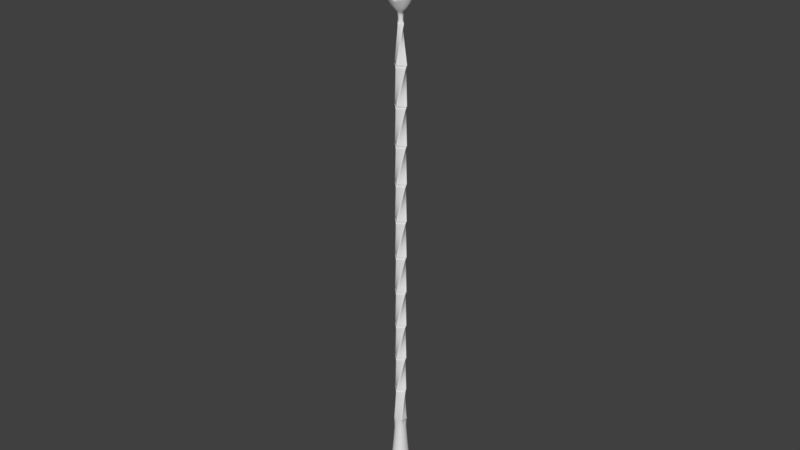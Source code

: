 # Source: Bar_Spoon.blend  (saved by Blender 2.79.0; exported with 4.5.12 LTS)
import bpy
from mathutils import Matrix  # noqa: F401  (used for matrix-valued properties, if any)

bpy.ops.wm.read_factory_settings(use_empty=True)
scene = bpy.context.scene
scene.name = 'Scene'

# ---- collections
col_collection_1 = bpy.data.collections.new('Collection 1'); scene.collection.children.link(col_collection_1)

# ---- world
world_world = bpy.data.worlds.new('World'); scene.world = world_world
world_world.color = (0.05088, 0.05088, 0.05088)
world_world.use_sun_shadow = False
world_world.sun_shadow_jitter_overblur = 0.0
world_world.cycles.sampling_method = 'MANUAL'

# ---- meshes
me_cube = bpy.data.meshes.new('Cube')
me_cube.from_pydata([(-0.01004, -0.008433, 0.1062), (-0.001716, -0.01187, 0.2185), (-0.01004, 0.008054, 0.1062), (-0.01337, -0.0002138, 0.2185), (0.006442, -0.008433, 0.1062), (0.009942, -0.0002138, 0.2185), (0.006442, 0.008054, 0.1062), (-0.001716, 0.01144, 0.2185), (-0.009406, 0.008054, 0.1062), (-0.01292, 0.000238, 0.2185), (-0.009406, -0.008433, 0.1062), (-0.001264, -0.01142, 0.2185), (-0.002252, 0.01091, 0.2185), (0.005684, -0.008433, 0.1062), (0.005684, 0.008054, 0.1062), (0.009406, -0.0007499, 0.2185), (-0.001951, -0.01187, 0.2171), (-0.01337, 2.073e-05, 0.2171), (-0.001482, 0.01144, 0.2171), (0.00994, -0.0004484, 0.2171), (-0.00149, -0.01143, 0.2171), (-0.01291, 0.0004634, 0.2171), (0.009393, -0.0009736, 0.2171), (-0.002028, 0.01092, 0.2171), (-0.002167, 0.01144, 0.109), (0.009933, 0.0002368, 0.109), (0.006755, -0.008108, 0.109), (-0.009082, -0.008721, 0.109), (-0.001698, 0.011, 0.109), (0.005997, -0.008138, 0.109), (0.009377, 0.0007518, 0.109), (-0.00972, -0.008746, 0.109), (-0.01004, 0.007706, 0.1062), (-0.01313, -0.0004596, 0.2185), (0.006442, 0.007706, 0.1062), (-0.00147, 0.0112, 0.2185), (-0.01268, -7.751e-06, 0.2185), (-0.009406, 0.007706, 0.1062), (-0.002006, 0.01066, 0.2185), (0.005684, 0.007706, 0.1062), (-0.001241, 0.01119, 0.2171), (-0.01313, -0.0002299, 0.2171), (-0.002403, 0.01118, 0.109), (0.009697, -1.825e-05, 0.109), (-0.01337, -0.0002138, 0.2174), (-0.001716, -0.01187, 0.3297), (-0.001716, 0.01144, 0.2174), (-0.01337, -0.0002138, 0.3297), (-0.001716, -0.01187, 0.2174), (0.009942, -0.0002138, 0.3297), (0.009942, -0.0002138, 0.2174), (-0.001716, 0.01144, 0.3297), (-0.001264, 0.01099, 0.2174), (-0.01292, 0.000238, 0.3297), (-0.01292, -0.0006657, 0.2174), (-0.001264, -0.01142, 0.3297), (-0.002252, 0.01091, 0.3297), (-0.002252, -0.01134, 0.2174), (0.009406, 0.0003222, 0.2174), (0.009406, -0.0007499, 0.3297), (-0.001951, -0.01187, 0.3283), (-0.01337, 2.073e-05, 0.3283), (-0.001482, 0.01144, 0.3283), (0.00994, -0.0004484, 0.3283), (-0.00149, -0.01143, 0.3283), (-0.01291, 0.0004634, 0.3283), (0.009393, -0.0009736, 0.3283), (-0.002028, 0.01092, 0.3283), (-0.002167, 0.01144, 0.2202), (0.009933, 0.0002368, 0.2202), (-0.001265, -0.01186, 0.2202), (-0.0129, -0.001099, 0.2202), (-0.001698, 0.011, 0.2202), (-0.001822, -0.01135, 0.2202), (0.009377, 0.0007518, 0.2202), (-0.01337, -0.0006645, 0.2202), (-0.001962, 0.0112, 0.2174), (-0.01313, -0.0004596, 0.3297), (0.009696, -0.0004596, 0.2174), (-0.00147, 0.0112, 0.3297), (-0.01268, -7.751e-06, 0.3297), (-0.00151, 0.01075, 0.2174), (-0.002006, 0.01066, 0.3297), (0.00916, 7.648e-05, 0.2174), (-0.001241, 0.01119, 0.3283), (-0.01313, -0.0002299, 0.3283), (-0.002403, 0.01118, 0.2202), (0.009697, -1.825e-05, 0.2202), (-0.01337, -0.0002138, 0.3286), (-0.001716, -0.01187, 0.4409), (-0.001716, 0.01144, 0.3286), (-0.01337, -0.0002138, 0.4409), (-0.001716, -0.01187, 0.3286), (0.009942, -0.0002138, 0.4409), (0.009942, -0.0002138, 0.3286), (-0.001716, 0.01144, 0.4409), (-0.001264, 0.01099, 0.3286), (-0.01292, 0.000238, 0.4409), (-0.01292, -0.0006657, 0.3286), (-0.001264, -0.01142, 0.4409), (-0.002252, 0.01091, 0.4409), (-0.002252, -0.01134, 0.3286), (0.009406, 0.0003222, 0.3286), (0.009406, -0.0007499, 0.4409), (-0.001951, -0.01187, 0.4395), (-0.01337, 2.073e-05, 0.4395), (-0.001482, 0.01144, 0.4395), (0.00994, -0.0004484, 0.4395), (-0.00149, -0.01143, 0.4395), (-0.01291, 0.0004634, 0.4395), (0.009393, -0.0009736, 0.4395), (-0.002028, 0.01092, 0.4395), (-0.002167, 0.01144, 0.3314), (0.009933, 0.0002368, 0.3314), (-0.001265, -0.01186, 0.3314), (-0.0129, -0.001099, 0.3314), (-0.001698, 0.011, 0.3314), (-0.001822, -0.01135, 0.3314), (0.009377, 0.0007518, 0.3314), (-0.01337, -0.0006645, 0.3314), (-0.001962, 0.0112, 0.3286), (-0.01313, -0.0004596, 0.4409), (0.009696, -0.0004596, 0.3286), (-0.00147, 0.0112, 0.4409), (-0.01268, -7.751e-06, 0.4409), (-0.00151, 0.01075, 0.3286), (-0.002006, 0.01066, 0.4409), (0.00916, 7.648e-05, 0.3286), (-0.001241, 0.01119, 0.4395), (-0.01313, -0.0002299, 0.4395), (-0.002403, 0.01118, 0.3314), (0.009697, -1.825e-05, 0.3314), (-0.01337, -0.0002138, 0.4398), (-0.001716, -0.01187, 0.5521), (-0.001716, 0.01144, 0.4398), (-0.01337, -0.0002138, 0.5521), (-0.001716, -0.01187, 0.4398), (0.009942, -0.0002138, 0.5521), (0.009942, -0.0002138, 0.4398), (-0.001716, 0.01144, 0.5521), (-0.001264, 0.01099, 0.4398), (-0.01292, 0.000238, 0.5521), (-0.01292, -0.0006657, 0.4398), (-0.001264, -0.01142, 0.5521), (-0.002252, 0.01091, 0.5521), (-0.002252, -0.01134, 0.4398), (0.009406, 0.0003222, 0.4398), (0.009406, -0.0007499, 0.5521), (-0.001951, -0.01187, 0.5507), (-0.01337, 2.073e-05, 0.5507), (-0.001482, 0.01144, 0.5507), (0.00994, -0.0004484, 0.5507), (-0.00149, -0.01143, 0.5507), (-0.01291, 0.0004634, 0.5507), (0.009393, -0.0009736, 0.5507), (-0.002028, 0.01092, 0.5507), (-0.002167, 0.01144, 0.4426), (0.009933, 0.0002368, 0.4426), (-0.001265, -0.01186, 0.4426), (-0.0129, -0.001099, 0.4426), (-0.001698, 0.011, 0.4426), (-0.001822, -0.01135, 0.4426), (0.009377, 0.0007518, 0.4426), (-0.01337, -0.0006645, 0.4426), (-0.001962, 0.0112, 0.4398), (-0.01313, -0.0004596, 0.5521), (0.009696, -0.0004596, 0.4398), (-0.00147, 0.0112, 0.5521), (-0.01268, -7.751e-06, 0.5521), (-0.00151, 0.01075, 0.4398), (-0.002006, 0.01066, 0.5521), (0.00916, 7.648e-05, 0.4398), (-0.001241, 0.01119, 0.5507), (-0.01313, -0.0002299, 0.5507), (-0.002403, 0.01118, 0.4426), (0.009697, -1.825e-05, 0.4426), (-0.01337, -0.0002138, 0.551), (-0.001716, -0.01187, 0.6633), (-0.001716, 0.01144, 0.551), (-0.01337, -0.0002138, 0.6633), (-0.001716, -0.01187, 0.551), (0.009942, -0.0002138, 0.6633), (0.009942, -0.0002138, 0.551), (-0.001716, 0.01144, 0.6633), (-0.001264, 0.01099, 0.551), (-0.01292, 0.000238, 0.6633), (-0.01292, -0.0006657, 0.551), (-0.001264, -0.01142, 0.6633), (-0.002252, 0.01091, 0.6633), (-0.002252, -0.01134, 0.551), (0.009406, 0.0003222, 0.551), (0.009406, -0.0007499, 0.6633), (-0.001951, -0.01187, 0.6619), (-0.01337, 2.073e-05, 0.6619), (-0.001482, 0.01144, 0.6619), (0.00994, -0.0004484, 0.6619), (-0.00149, -0.01143, 0.6619), (-0.01291, 0.0004634, 0.6619), (0.009393, -0.0009736, 0.6619), (-0.002028, 0.01092, 0.6619), (-0.002167, 0.01144, 0.5538), (0.009933, 0.0002368, 0.5538), (-0.001265, -0.01186, 0.5538), (-0.0129, -0.001099, 0.5538), (-0.001698, 0.011, 0.5538), (-0.001822, -0.01135, 0.5538), (0.009377, 0.0007518, 0.5538), (-0.01337, -0.0006645, 0.5538), (-0.001962, 0.0112, 0.551), (-0.01313, -0.0004596, 0.6633), (0.009696, -0.0004596, 0.551), (-0.00147, 0.0112, 0.6633), (-0.01268, -7.751e-06, 0.6633), (-0.00151, 0.01075, 0.551), (-0.002006, 0.01066, 0.6633), (0.00916, 7.648e-05, 0.551), (-0.001241, 0.01119, 0.6619), (-0.01313, -0.0002299, 0.6619), (-0.002403, 0.01118, 0.5538), (0.009697, -1.825e-05, 0.5538), (-0.01337, -0.0002138, 0.6622), (-0.001716, -0.01187, 0.7745), (-0.001716, 0.01144, 0.6622), (-0.01337, -0.0002138, 0.7745), (-0.001716, -0.01187, 0.6622), (0.009942, -0.0002138, 0.7745), (0.009942, -0.0002138, 0.6622), (-0.001716, 0.01144, 0.7745), (-0.001264, 0.01099, 0.6622), (-0.01292, 0.000238, 0.7745), (-0.01292, -0.0006657, 0.6622), (-0.001264, -0.01142, 0.7745), (-0.002252, 0.01091, 0.7745), (-0.002252, -0.01134, 0.6622), (0.009406, 0.0003222, 0.6622), (0.009406, -0.0007499, 0.7745), (-0.001951, -0.01187, 0.7731), (-0.01337, 2.073e-05, 0.7731), (-0.001482, 0.01144, 0.7731), (0.00994, -0.0004484, 0.7731), (-0.00149, -0.01143, 0.7731), (-0.01291, 0.0004634, 0.7731), (0.009393, -0.0009736, 0.7731), (-0.002028, 0.01092, 0.7731), (-0.002167, 0.01144, 0.665), (0.009933, 0.0002368, 0.665), (-0.001265, -0.01186, 0.665), (-0.0129, -0.001099, 0.665), (-0.001698, 0.011, 0.665), (-0.001822, -0.01135, 0.665), (0.009377, 0.0007518, 0.665), (-0.01337, -0.0006645, 0.665), (-0.001962, 0.0112, 0.6622), (-0.01313, -0.0004596, 0.7745), (0.009696, -0.0004596, 0.6622), (-0.00147, 0.0112, 0.7745), (-0.01268, -7.751e-06, 0.7745), (-0.00151, 0.01075, 0.6622), (-0.002006, 0.01066, 0.7745), (0.00916, 7.648e-05, 0.6622), (-0.001241, 0.01119, 0.7731), (-0.01313, -0.0002299, 0.7731), (-0.002403, 0.01118, 0.665), (0.009697, -1.825e-05, 0.665), (-0.01337, -0.0002138, 0.7734), (-0.001716, -0.01187, 0.8857), (-0.001716, 0.01144, 0.7734), (-0.01337, -0.0002138, 0.8857), (-0.001716, -0.01187, 0.7734), (0.009942, -0.0002138, 0.8857), (0.009942, -0.0002138, 0.7734), (-0.001716, 0.01144, 0.8857), (-0.001264, 0.01099, 0.7734), (-0.01292, 0.000238, 0.8857), (-0.01292, -0.0006657, 0.7734), (-0.001264, -0.01142, 0.8857), (-0.002252, 0.01091, 0.8857), (-0.002252, -0.01134, 0.7734), (0.009406, 0.0003222, 0.7734), (0.009406, -0.0007499, 0.8857), (-0.001951, -0.01187, 0.8843), (-0.01337, 2.073e-05, 0.8843), (-0.001482, 0.01144, 0.8843), (0.00994, -0.0004484, 0.8843), (-0.00149, -0.01143, 0.8843), (-0.01291, 0.0004634, 0.8843), (0.009393, -0.0009736, 0.8843), (-0.002028, 0.01092, 0.8843), (-0.002167, 0.01144, 0.7762), (0.009933, 0.0002368, 0.7762), (-0.001265, -0.01186, 0.7762), (-0.0129, -0.001099, 0.7762), (-0.001698, 0.011, 0.7762), (-0.001822, -0.01135, 0.7762), (0.009377, 0.0007518, 0.7762), (-0.01337, -0.0006645, 0.7762), (-0.001962, 0.0112, 0.7734), (-0.01313, -0.0004596, 0.8857), (0.009696, -0.0004596, 0.7734), (-0.00147, 0.0112, 0.8857), (-0.01268, -7.751e-06, 0.8857), (-0.00151, 0.01075, 0.7734), (-0.002006, 0.01066, 0.8857), (0.00916, 7.648e-05, 0.7734), (-0.001241, 0.01119, 0.8843), (-0.01313, -0.0002299, 0.8843), (-0.002403, 0.01118, 0.7762), (0.009697, -1.825e-05, 0.7762), (-0.01337, -0.0002138, 0.8846), (-0.001716, -0.01187, 0.9969), (-0.001716, 0.01144, 0.8846), (-0.01337, -0.0002138, 0.9969), (-0.001716, -0.01187, 0.8846), (0.009942, -0.0002138, 0.9969), (0.009942, -0.0002138, 0.8846), (-0.001716, 0.01144, 0.9969), (-0.001264, 0.01099, 0.8846), (-0.01292, 0.000238, 0.9969), (-0.01292, -0.0006657, 0.8846), (-0.001264, -0.01142, 0.9969), (-0.002252, 0.01091, 0.9969), (-0.002252, -0.01134, 0.8846), (0.009406, 0.0003222, 0.8846), (0.009406, -0.0007499, 0.9969), (-0.001951, -0.01187, 0.9955), (-0.01337, 2.073e-05, 0.9955), (-0.001482, 0.01144, 0.9955), (0.00994, -0.0004484, 0.9955), (-0.00149, -0.01143, 0.9955), (-0.01291, 0.0004634, 0.9955), (0.009393, -0.0009736, 0.9955), (-0.002028, 0.01092, 0.9955), (-0.002167, 0.01144, 0.8874), (0.009933, 0.0002368, 0.8874), (-0.001265, -0.01186, 0.8874), (-0.0129, -0.001099, 0.8874), (-0.001698, 0.011, 0.8874), (-0.001822, -0.01135, 0.8874), (0.009377, 0.0007518, 0.8874), (-0.01337, -0.0006645, 0.8874), (-0.001962, 0.0112, 0.8846), (-0.01313, -0.0004596, 0.9969), (0.009696, -0.0004596, 0.8846), (-0.00147, 0.0112, 0.9969), (-0.01268, -7.751e-06, 0.9969), (-0.00151, 0.01075, 0.8846), (-0.002006, 0.01066, 0.9969), (0.00916, 7.648e-05, 0.8846), (-0.001241, 0.01119, 0.9955), (-0.01313, -0.0002299, 0.9955), (-0.002403, 0.01118, 0.8874), (0.009697, -1.825e-05, 0.8874), (-0.01337, -0.0002138, 0.9958), (-0.001716, -0.01187, 1.108), (-0.001716, 0.01144, 0.9958), (-0.01337, -0.0002138, 1.108), (-0.001716, -0.01187, 0.9958), (0.009942, -0.0002138, 1.108), (0.009942, -0.0002138, 0.9958), (-0.001716, 0.01144, 1.108), (-0.001264, 0.01099, 0.9958), (-0.01292, 0.000238, 1.108), (-0.01292, -0.0006657, 0.9958), (-0.001264, -0.01142, 1.108), (-0.002252, 0.01091, 1.108), (-0.002252, -0.01134, 0.9958), (0.009406, 0.0003222, 0.9958), (0.009406, -0.0007499, 1.108), (-0.001951, -0.01187, 1.107), (-0.01337, 2.073e-05, 1.107), (-0.001482, 0.01144, 1.107), (0.00994, -0.0004484, 1.107), (-0.00149, -0.01143, 1.107), (-0.01291, 0.0004634, 1.107), (0.009393, -0.0009736, 1.107), (-0.002028, 0.01092, 1.107), (-0.002167, 0.01144, 0.9986), (0.009933, 0.0002368, 0.9986), (-0.001265, -0.01186, 0.9986), (-0.0129, -0.001099, 0.9986), (-0.001698, 0.011, 0.9986), (-0.001822, -0.01135, 0.9986), (0.009377, 0.0007518, 0.9986), (-0.01337, -0.0006645, 0.9986), (-0.001962, 0.0112, 0.9958), (-0.01313, -0.0004596, 1.108), (0.009696, -0.0004596, 0.9958), (-0.00147, 0.0112, 1.108), (-0.01268, -7.751e-06, 1.108), (-0.00151, 0.01075, 0.9958), (-0.002006, 0.01066, 1.108), (0.00916, 7.648e-05, 0.9958), (-0.001241, 0.01119, 1.107), (-0.01313, -0.0002299, 1.107), (-0.002403, 0.01118, 0.9986), (0.009697, -1.825e-05, 0.9986), (-0.01337, -0.0002138, 1.107), (-0.001716, -0.01187, 1.219), (-0.001716, 0.01144, 1.107), (-0.01337, -0.0002138, 1.219), (-0.001716, -0.01187, 1.107), (0.009942, -0.0002138, 1.219), (0.009942, -0.0002138, 1.107), (-0.001716, 0.01144, 1.219), (-0.001264, 0.01099, 1.107), (-0.01292, 0.000238, 1.219), (-0.01292, -0.0006657, 1.107), (-0.001264, -0.01142, 1.219), (-0.002252, 0.01091, 1.219), (-0.002252, -0.01134, 1.107), (0.009406, 0.0003222, 1.107), (0.009406, -0.0007499, 1.219), (-0.001951, -0.01187, 1.218), (-0.01337, 2.073e-05, 1.218), (-0.001482, 0.01144, 1.218), (0.00994, -0.0004484, 1.218), (-0.00149, -0.01143, 1.218), (-0.01291, 0.0004634, 1.218), (0.009393, -0.0009736, 1.218), (-0.002028, 0.01092, 1.218), (-0.002167, 0.01144, 1.11), (0.009933, 0.0002368, 1.11), (-0.001265, -0.01186, 1.11), (-0.0129, -0.001099, 1.11), (-0.001698, 0.011, 1.11), (-0.001822, -0.01135, 1.11), (0.009377, 0.0007518, 1.11), (-0.01337, -0.0006645, 1.11), (-0.001962, 0.0112, 1.107), (-0.01313, -0.0004596, 1.219), (0.009696, -0.0004596, 1.107), (-0.00147, 0.0112, 1.219), (-0.01268, -7.751e-06, 1.219), (-0.00151, 0.01075, 1.107), (-0.002006, 0.01066, 1.219), (0.00916, 7.648e-05, 1.107), (-0.001241, 0.01119, 1.218), (-0.01313, -0.0002299, 1.218), (-0.002403, 0.01118, 1.11), (0.009697, -1.825e-05, 1.11), (-0.01337, -0.0002138, 1.218), (-0.002962, -0.005595, 1.327), (-0.001716, 0.01144, 1.218), (-0.009609, 0.001052, 1.327), (-0.001716, -0.01187, 1.218), (0.003685, 0.001052, 1.327), (0.009942, -0.0002138, 1.218), (-0.002962, 0.007699, 1.327), (-0.001264, 0.01099, 1.218), (-0.009352, 0.00131, 1.327), (-0.01292, -0.0006657, 1.218), (-0.002705, -0.005337, 1.327), (-0.003268, 0.007394, 1.327), (-0.002252, -0.01134, 1.218), (0.009406, 0.0003222, 1.218), (0.003379, 0.0007467, 1.327), (-0.003096, -0.005593, 1.326), (-0.005253, 0.001047, 1.33), (-0.002898, 0.003309, 1.33), (0.003683, 0.0009186, 1.326), (-0.002833, -0.005341, 1.326), (-0.005162, 0.001134, 1.33), (0.003371, 0.0006192, 1.326), (-0.003006, 0.003205, 1.33), (-0.002167, 0.01144, 1.221), (0.009933, 0.0002368, 1.221), (-0.001265, -0.01186, 1.221), (-0.0129, -0.001099, 1.221), (-0.001698, 0.011, 1.221), (-0.001822, -0.01135, 1.221), (0.009377, 0.0007518, 1.221), (-0.01337, -0.0006645, 1.221), (-0.001962, 0.0112, 1.218), (-0.009469, 0.0009122, 1.327), (0.009696, -0.0004596, 1.218), (-0.002822, 0.007559, 1.327), (-0.009212, 0.00117, 1.327), (-0.00151, 0.01075, 1.218), (-0.003128, 0.007254, 1.327), (0.00916, 7.648e-05, 1.218), (-0.00285, 0.003259, 1.33), (-0.005205, 0.000997, 1.33), (-0.002403, 0.01118, 1.221), (0.009697, -1.825e-05, 1.221), (0.001685, 0.00526, 1.347), (0.001685, -0.003344, 1.347), (-0.007517, -0.003344, 1.347), (-0.007517, 0.00526, 1.347), (0.001685, 0.00526, 1.355), (0.001685, -0.003344, 1.355), (-0.007517, -0.003344, 1.355), (-0.007517, 0.00526, 1.355), (0.01741, 0.01984, 1.402), (0.02521, -0.012, 1.377), (-0.03105, -0.012, 1.377), (-0.02324, 0.01984, 1.402), (0.05105, 0.02304, 1.647), (0.06748, -0.01667, 1.672), (-0.07331, -0.01667, 1.672), (-0.05689, 0.02304, 1.647), (-0.03592, -0.01174, 1.369), (0.03008, -0.01174, 1.369), (-0.09055, -0.01693, 1.681), (0.08472, -0.01693, 1.681), (-0.01795, 0.0198, 1.414), (0.01212, 0.0198, 1.414), (-0.04055, 0.0173, 1.635), (0.03472, 0.0173, 1.635), (-0.02624, 0.02571, -0.1654), (-0.02624, -0.02644, -0.1654), (0.02252, -0.02644, -0.1654), (0.02252, 0.02571, -0.1654), (0.01905, -0.02273, -0.1408), (0.01905, 0.02201, -0.1408), (-0.02278, -0.02273, -0.1408), (-0.02278, 0.02201, -0.1408), (0.02445, -0.01015, 1.38), (-0.03028, -0.01015, 1.38), (-0.07141, -0.0147, 1.67), (0.06558, -0.0147, 1.67), (0.02604, -0.01196, 1.376), (-0.03187, -0.01196, 1.376), (-0.07623, -0.01672, 1.673), (0.0704, -0.01672, 1.673)], [], [(41, 33, 3, 17), (23, 12, 7, 18), (40, 35, 5, 19), (20, 11, 1, 16), (39, 34, 4, 13), (36, 33, 1, 11), (38, 36, 11, 15), (32, 37, 10, 0), (22, 15, 11, 20), (17, 3, 9, 21), (19, 5, 15, 22), (35, 38, 15, 5), (513, 512, 510, 511), (21, 9, 12, 23), (28, 21, 23, 30), (26, 19, 22, 29), (24, 17, 21, 28), (29, 22, 20, 27), (27, 20, 16, 31), (43, 40, 19, 26), (30, 23, 18, 25), (42, 41, 17, 24), (32, 42, 24, 2), (14, 30, 25, 6), (34, 43, 26, 4), (10, 27, 31, 0), (13, 29, 27, 10), (2, 24, 28, 8), (4, 26, 29, 13), (8, 28, 30, 14), (6, 25, 43, 34), (0, 31, 42, 32), (31, 16, 41, 42), (25, 18, 40, 43), (8, 14, 39, 37), (7, 12, 38, 35), (2, 8, 37, 32), (12, 9, 36, 38), (9, 3, 33, 36), (14, 6, 34, 39), (18, 7, 35, 40), (16, 1, 33, 41), (85, 77, 47, 61), (67, 56, 51, 62), (84, 79, 49, 63), (64, 55, 45, 60), (83, 78, 48, 57), (80, 77, 45, 55), (82, 80, 55, 59), (76, 81, 54, 44), (66, 59, 55, 64), (61, 47, 53, 65), (63, 49, 59, 66), (79, 82, 59, 49), (81, 83, 57, 54), (65, 53, 56, 67), (72, 65, 67, 74), (70, 63, 66, 73), (68, 61, 65, 72), (73, 66, 64, 71), (71, 64, 60, 75), (87, 84, 63, 70), (74, 67, 62, 69), (86, 85, 61, 68), (76, 86, 68, 46), (58, 74, 69, 50), (78, 87, 70, 48), (54, 71, 75, 44), (57, 73, 71, 54), (46, 68, 72, 52), (48, 70, 73, 57), (52, 72, 74, 58), (50, 69, 87, 78), (44, 75, 86, 76), (75, 60, 85, 86), (69, 62, 84, 87), (52, 58, 83, 81), (51, 56, 82, 79), (46, 52, 81, 76), (56, 53, 80, 82), (53, 47, 77, 80), (58, 50, 78, 83), (62, 51, 79, 84), (60, 45, 77, 85), (129, 121, 91, 105), (111, 100, 95, 106), (128, 123, 93, 107), (108, 99, 89, 104), (127, 122, 92, 101), (124, 121, 89, 99), (126, 124, 99, 103), (120, 125, 98, 88), (110, 103, 99, 108), (105, 91, 97, 109), (107, 93, 103, 110), (123, 126, 103, 93), (125, 127, 101, 98), (109, 97, 100, 111), (116, 109, 111, 118), (114, 107, 110, 117), (112, 105, 109, 116), (117, 110, 108, 115), (115, 108, 104, 119), (131, 128, 107, 114), (118, 111, 106, 113), (130, 129, 105, 112), (120, 130, 112, 90), (102, 118, 113, 94), (122, 131, 114, 92), (98, 115, 119, 88), (101, 117, 115, 98), (90, 112, 116, 96), (92, 114, 117, 101), (96, 116, 118, 102), (94, 113, 131, 122), (88, 119, 130, 120), (119, 104, 129, 130), (113, 106, 128, 131), (96, 102, 127, 125), (95, 100, 126, 123), (90, 96, 125, 120), (100, 97, 124, 126), (97, 91, 121, 124), (102, 94, 122, 127), (106, 95, 123, 128), (104, 89, 121, 129), (173, 165, 135, 149), (155, 144, 139, 150), (172, 167, 137, 151), (152, 143, 133, 148), (171, 166, 136, 145), (168, 165, 133, 143), (170, 168, 143, 147), (164, 169, 142, 132), (154, 147, 143, 152), (149, 135, 141, 153), (151, 137, 147, 154), (167, 170, 147, 137), (169, 171, 145, 142), (153, 141, 144, 155), (160, 153, 155, 162), (158, 151, 154, 161), (156, 149, 153, 160), (161, 154, 152, 159), (159, 152, 148, 163), (175, 172, 151, 158), (162, 155, 150, 157), (174, 173, 149, 156), (164, 174, 156, 134), (146, 162, 157, 138), (166, 175, 158, 136), (142, 159, 163, 132), (145, 161, 159, 142), (134, 156, 160, 140), (136, 158, 161, 145), (140, 160, 162, 146), (138, 157, 175, 166), (132, 163, 174, 164), (163, 148, 173, 174), (157, 150, 172, 175), (140, 146, 171, 169), (139, 144, 170, 167), (134, 140, 169, 164), (144, 141, 168, 170), (141, 135, 165, 168), (146, 138, 166, 171), (150, 139, 167, 172), (148, 133, 165, 173), (217, 209, 179, 193), (199, 188, 183, 194), (216, 211, 181, 195), (196, 187, 177, 192), (215, 210, 180, 189), (212, 209, 177, 187), (214, 212, 187, 191), (208, 213, 186, 176), (198, 191, 187, 196), (193, 179, 185, 197), (195, 181, 191, 198), (211, 214, 191, 181), (213, 215, 189, 186), (197, 185, 188, 199), (204, 197, 199, 206), (202, 195, 198, 205), (200, 193, 197, 204), (205, 198, 196, 203), (203, 196, 192, 207), (219, 216, 195, 202), (206, 199, 194, 201), (218, 217, 193, 200), (208, 218, 200, 178), (190, 206, 201, 182), (210, 219, 202, 180), (186, 203, 207, 176), (189, 205, 203, 186), (178, 200, 204, 184), (180, 202, 205, 189), (184, 204, 206, 190), (182, 201, 219, 210), (176, 207, 218, 208), (207, 192, 217, 218), (201, 194, 216, 219), (184, 190, 215, 213), (183, 188, 214, 211), (178, 184, 213, 208), (188, 185, 212, 214), (185, 179, 209, 212), (190, 182, 210, 215), (194, 183, 211, 216), (192, 177, 209, 217), (261, 253, 223, 237), (243, 232, 227, 238), (260, 255, 225, 239), (240, 231, 221, 236), (259, 254, 224, 233), (256, 253, 221, 231), (258, 256, 231, 235), (252, 257, 230, 220), (242, 235, 231, 240), (237, 223, 229, 241), (239, 225, 235, 242), (255, 258, 235, 225), (257, 259, 233, 230), (241, 229, 232, 243), (248, 241, 243, 250), (246, 239, 242, 249), (244, 237, 241, 248), (249, 242, 240, 247), (247, 240, 236, 251), (263, 260, 239, 246), (250, 243, 238, 245), (262, 261, 237, 244), (252, 262, 244, 222), (234, 250, 245, 226), (254, 263, 246, 224), (230, 247, 251, 220), (233, 249, 247, 230), (222, 244, 248, 228), (224, 246, 249, 233), (228, 248, 250, 234), (226, 245, 263, 254), (220, 251, 262, 252), (251, 236, 261, 262), (245, 238, 260, 263), (228, 234, 259, 257), (227, 232, 258, 255), (222, 228, 257, 252), (232, 229, 256, 258), (229, 223, 253, 256), (234, 226, 254, 259), (238, 227, 255, 260), (236, 221, 253, 261), (305, 297, 267, 281), (287, 276, 271, 282), (304, 299, 269, 283), (284, 275, 265, 280), (303, 298, 268, 277), (300, 297, 265, 275), (302, 300, 275, 279), (296, 301, 274, 264), (286, 279, 275, 284), (281, 267, 273, 285), (283, 269, 279, 286), (299, 302, 279, 269), (301, 303, 277, 274), (285, 273, 276, 287), (292, 285, 287, 294), (290, 283, 286, 293), (288, 281, 285, 292), (293, 286, 284, 291), (291, 284, 280, 295), (307, 304, 283, 290), (294, 287, 282, 289), (306, 305, 281, 288), (296, 306, 288, 266), (278, 294, 289, 270), (298, 307, 290, 268), (274, 291, 295, 264), (277, 293, 291, 274), (266, 288, 292, 272), (268, 290, 293, 277), (272, 292, 294, 278), (270, 289, 307, 298), (264, 295, 306, 296), (295, 280, 305, 306), (289, 282, 304, 307), (272, 278, 303, 301), (271, 276, 302, 299), (266, 272, 301, 296), (276, 273, 300, 302), (273, 267, 297, 300), (278, 270, 298, 303), (282, 271, 299, 304), (280, 265, 297, 305), (349, 341, 311, 325), (331, 320, 315, 326), (348, 343, 313, 327), (328, 319, 309, 324), (347, 342, 312, 321), (344, 341, 309, 319), (346, 344, 319, 323), (340, 345, 318, 308), (330, 323, 319, 328), (325, 311, 317, 329), (327, 313, 323, 330), (343, 346, 323, 313), (345, 347, 321, 318), (329, 317, 320, 331), (336, 329, 331, 338), (334, 327, 330, 337), (332, 325, 329, 336), (337, 330, 328, 335), (335, 328, 324, 339), (351, 348, 327, 334), (338, 331, 326, 333), (350, 349, 325, 332), (340, 350, 332, 310), (322, 338, 333, 314), (342, 351, 334, 312), (318, 335, 339, 308), (321, 337, 335, 318), (310, 332, 336, 316), (312, 334, 337, 321), (316, 336, 338, 322), (314, 333, 351, 342), (308, 339, 350, 340), (339, 324, 349, 350), (333, 326, 348, 351), (316, 322, 347, 345), (315, 320, 346, 343), (310, 316, 345, 340), (320, 317, 344, 346), (317, 311, 341, 344), (322, 314, 342, 347), (326, 315, 343, 348), (324, 309, 341, 349), (393, 385, 355, 369), (375, 364, 359, 370), (392, 387, 357, 371), (372, 363, 353, 368), (391, 386, 356, 365), (388, 385, 353, 363), (390, 388, 363, 367), (384, 389, 362, 352), (374, 367, 363, 372), (369, 355, 361, 373), (371, 357, 367, 374), (387, 390, 367, 357), (389, 391, 365, 362), (373, 361, 364, 375), (380, 373, 375, 382), (378, 371, 374, 381), (376, 369, 373, 380), (381, 374, 372, 379), (379, 372, 368, 383), (395, 392, 371, 378), (382, 375, 370, 377), (394, 393, 369, 376), (384, 394, 376, 354), (366, 382, 377, 358), (386, 395, 378, 356), (362, 379, 383, 352), (365, 381, 379, 362), (354, 376, 380, 360), (356, 378, 381, 365), (360, 380, 382, 366), (358, 377, 395, 386), (352, 383, 394, 384), (383, 368, 393, 394), (377, 370, 392, 395), (360, 366, 391, 389), (359, 364, 390, 387), (354, 360, 389, 384), (364, 361, 388, 390), (361, 355, 385, 388), (366, 358, 386, 391), (370, 359, 387, 392), (368, 353, 385, 393), (437, 429, 399, 413), (419, 408, 403, 414), (436, 431, 401, 415), (416, 407, 397, 412), (435, 430, 400, 409), (432, 429, 397, 407), (434, 432, 407, 411), (428, 433, 406, 396), (418, 411, 407, 416), (413, 399, 405, 417), (415, 401, 411, 418), (431, 434, 411, 401), (433, 435, 409, 406), (417, 405, 408, 419), (424, 417, 419, 426), (422, 415, 418, 425), (420, 413, 417, 424), (425, 418, 416, 423), (423, 416, 412, 427), (439, 436, 415, 422), (426, 419, 414, 421), (438, 437, 413, 420), (428, 438, 420, 398), (410, 426, 421, 402), (430, 439, 422, 400), (406, 423, 427, 396), (409, 425, 423, 406), (398, 420, 424, 404), (400, 422, 425, 409), (404, 424, 426, 410), (402, 421, 439, 430), (396, 427, 438, 428), (427, 412, 437, 438), (421, 414, 436, 439), (404, 410, 435, 433), (403, 408, 434, 431), (398, 404, 433, 428), (408, 405, 432, 434), (405, 399, 429, 432), (410, 402, 430, 435), (414, 403, 431, 436), (412, 397, 429, 437), (481, 473, 443, 457), (463, 452, 447, 458), (480, 475, 445, 459), (460, 451, 441, 456), (479, 474, 444, 453), (476, 473, 441, 451), (451, 455, 484, 485), (472, 477, 450, 440), (462, 455, 451, 460), (457, 443, 449, 461), (459, 445, 455, 462), (475, 478, 455, 445), (477, 479, 453, 450), (461, 449, 452, 463), (468, 461, 463, 470), (466, 459, 462, 469), (464, 457, 461, 468), (469, 462, 460, 467), (467, 460, 456, 471), (483, 480, 459, 466), (470, 463, 458, 465), (482, 481, 457, 464), (472, 482, 464, 442), (454, 470, 465, 446), (474, 483, 466, 444), (450, 467, 471, 440), (453, 469, 467, 450), (442, 464, 468, 448), (444, 466, 469, 453), (448, 468, 470, 454), (446, 465, 483, 474), (440, 471, 482, 472), (471, 456, 481, 482), (465, 458, 480, 483), (448, 454, 479, 477), (447, 452, 478, 475), (442, 448, 477, 472), (452, 449, 476, 478), (449, 443, 473, 476), (454, 446, 474, 479), (458, 447, 475, 480), (456, 441, 473, 481), (487, 486, 490, 491), (478, 476, 486, 487), (476, 451, 485, 486), (455, 478, 487, 484), (488, 491, 495, 492), (486, 485, 489, 490), (484, 487, 491, 488), (485, 484, 488, 489), (501, 492, 496, 503), (489, 488, 492, 501), (491, 490, 500, 495), (490, 489, 501, 500), (499, 502, 503, 496), (495, 500, 502, 499), (517, 516, 505, 504), (492, 495, 499, 496), (520, 521, 500, 501), (522, 523, 503, 502), (523, 520, 501, 503), (521, 522, 502, 500), (504, 505, 507, 506), (518, 517, 504, 506), (519, 518, 506, 507), (516, 519, 507, 505), (508, 511, 510, 509), (512, 514, 509, 510), (515, 513, 511, 508), (514, 515, 508, 509), (10, 37, 515, 514), (37, 39, 513, 515), (13, 10, 514, 512), (39, 13, 512, 513), (493, 497, 519, 516), (497, 498, 518, 519), (498, 494, 517, 518), (494, 493, 516, 517), (494, 498, 522, 521), (497, 493, 520, 523), (498, 497, 523, 522), (493, 494, 521, 520)])
me_cube.polygons.foreach_set('use_smooth', [True] * 502)
me_cube.use_remesh_preserve_volume = False
me_cube.use_remesh_preserve_attributes = False
me_cube.use_mirror_vertex_groups = False
me_cube.update()

# ---- objects
ob_cube = bpy.data.objects.new('Cube', me_cube)

# ---- transforms, parenting, visibility, modifiers, constraints
ob_cube.location = (0.0, 0.0, 0.05)
ob_cube.scale = (0.5426, 0.5426, 0.3)
ob_cube.lineart.crease_threshold = 0.0
_m = ob_cube.modifiers.new('Subsurf', 'SUBSURF')
_m.uv_smooth = 'PRESERVE_CORNERS'
_m.quality = 2
_m.levels = 2
_m.show_only_control_edges = False

# ---- collection membership
col_collection_1.objects.link(ob_cube)

# ---- scene / render settings (as saved in the file)
scene.frame_start = 1; scene.frame_end = 250; scene.frame_set(1)
scene.render.engine = 'BLENDER_EEVEE_NEXT'
scene.render.resolution_percentage = 50
scene.render.dither_intensity = 0.0
scene.cycles.use_denoising = False
scene.cycles.samples = 128
scene.cycles.sampling_pattern = 'TABULATED_SOBOL'
scene.cycles.use_adaptive_sampling = False
scene.cycles.use_light_tree = False
scene.cycles.blur_glossy = 0.0
scene.cycles.sample_clamp_indirect = 0.0
scene.view_settings.view_transform = 'Standard'
bpy.context.view_layer.update()

# ---- added for rendering (the .blend has no active camera and no usable light): camera, sun
cam_auto = bpy.data.cameras.new('AutoCamera')
cam_auto.lens = 50.0
cam_auto.sensor_width = 36.0
cam_auto.clip_end = 1000.0
ob_auto_camera = bpy.data.objects.new('AutoCamera', cam_auto)
scene.collection.objects.link(ob_auto_camera)
ob_auto_camera.location = (0.518954, -0.62484, 0.693709)
ob_auto_camera.rotation_euler = (1.09748, -7.21219e-08, 0.694738)
scene.camera = ob_auto_camera
light_auto_sun = bpy.data.lights.new('AutoSun', 'SUN')
light_auto_sun.energy = 3.0
light_auto_sun.angle = 0.0523599
ob_auto_sun = bpy.data.objects.new('AutoSun', light_auto_sun)
scene.collection.objects.link(ob_auto_sun)
ob_auto_sun.rotation_euler = (0.872665, 0.174533, 0.523599)
bpy.context.view_layer.update()
